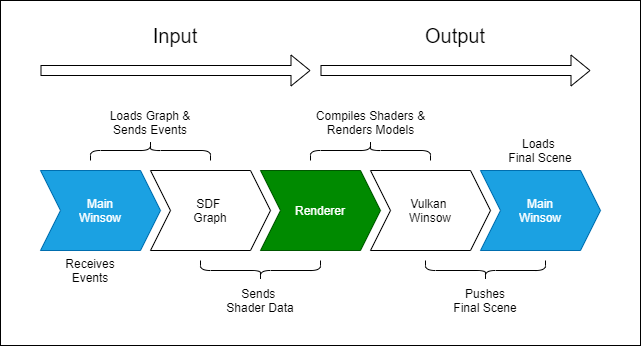

The diagram above was exported from draw.io. Its source (the exported page's mxGraphModel, read from the mxfile embedded in the PNG):
<mxGraphModel dx="812" dy="774" grid="1" gridSize="10" guides="1" tooltips="1" connect="1" arrows="1" fold="1" page="0" pageScale="1" pageWidth="827" pageHeight="1169" math="0" shadow="0">
  <root>
    <mxCell id="0" />
    <mxCell id="1" parent="0" />
    <mxCell id="29" value="" style="rounded=0;whiteSpace=wrap;html=1;" vertex="1" parent="1">
      <mxGeometry x="80" y="30" width="640" height="345" as="geometry" />
    </mxCell>
    <mxCell id="2" value="Renderer" style="shape=step;perimeter=stepPerimeter;whiteSpace=wrap;html=1;fixedSize=1;fillColor=#008a00;strokeColor=#005700;fontColor=#ffffff;" parent="1" vertex="1">
      <mxGeometry x="340" y="200" width="120" height="80" as="geometry" />
    </mxCell>
    <mxCell id="3" value="SDF &lt;br&gt;Graph" style="shape=step;perimeter=stepPerimeter;whiteSpace=wrap;html=1;fixedSize=1;" parent="1" vertex="1">
      <mxGeometry x="230" y="200" width="120" height="80" as="geometry" />
    </mxCell>
    <mxCell id="4" value="Vulkan &lt;br&gt;Winsow" style="shape=step;perimeter=stepPerimeter;whiteSpace=wrap;html=1;fixedSize=1;" parent="1" vertex="1">
      <mxGeometry x="450" y="200" width="120" height="80" as="geometry" />
    </mxCell>
    <mxCell id="5" value="Main&lt;br&gt;Winsow" style="shape=step;perimeter=stepPerimeter;whiteSpace=wrap;html=1;fixedSize=1;fillColor=#1ba1e2;strokeColor=#006EAF;fontColor=#ffffff;" parent="1" vertex="1">
      <mxGeometry x="560" y="200" width="120" height="80" as="geometry" />
    </mxCell>
    <mxCell id="6" value="Main&lt;br&gt;Winsow" style="shape=step;perimeter=stepPerimeter;whiteSpace=wrap;html=1;fixedSize=1;fillColor=#1ba1e2;strokeColor=#006EAF;fontColor=#ffffff;" parent="1" vertex="1">
      <mxGeometry x="120" y="200" width="120" height="80" as="geometry" />
    </mxCell>
    <mxCell id="7" value="" style="shape=curlyBracket;whiteSpace=wrap;html=1;rounded=1;flipH=1;rotation=-90;" parent="1" vertex="1">
      <mxGeometry x="220" y="120" width="20" height="120" as="geometry" />
    </mxCell>
    <mxCell id="8" value="Loads Graph &amp;amp; Sends Events" style="text;html=1;strokeColor=none;fillColor=none;align=center;verticalAlign=middle;whiteSpace=wrap;rounded=0;" parent="1" vertex="1">
      <mxGeometry x="185" y="140" width="90" height="24" as="geometry" />
    </mxCell>
    <mxCell id="17" value="" style="shape=curlyBracket;whiteSpace=wrap;html=1;rounded=1;flipH=1;rotation=-270;" parent="1" vertex="1">
      <mxGeometry x="330" y="240" width="20" height="120" as="geometry" />
    </mxCell>
    <mxCell id="18" value="Sends &lt;br&gt;Shader Data" style="text;html=1;strokeColor=none;fillColor=none;align=center;verticalAlign=middle;whiteSpace=wrap;rounded=0;rotation=0;" parent="1" vertex="1">
      <mxGeometry x="305" y="320" width="70" height="20" as="geometry" />
    </mxCell>
    <mxCell id="20" value="" style="shape=curlyBracket;whiteSpace=wrap;html=1;rounded=1;flipH=1;rotation=-90;" parent="1" vertex="1">
      <mxGeometry x="440" y="120" width="20" height="120" as="geometry" />
    </mxCell>
    <mxCell id="21" value="Compiles Shaders &amp;amp; Renders Models" style="text;html=1;strokeColor=none;fillColor=none;align=center;verticalAlign=middle;whiteSpace=wrap;rounded=0;" parent="1" vertex="1">
      <mxGeometry x="392.5" y="135" width="115" height="34" as="geometry" />
    </mxCell>
    <mxCell id="22" value="" style="shape=curlyBracket;whiteSpace=wrap;html=1;rounded=1;flipH=1;rotation=-270;" parent="1" vertex="1">
      <mxGeometry x="555" y="240" width="20" height="120" as="geometry" />
    </mxCell>
    <mxCell id="23" value="Pushes Final Scene" style="text;html=1;strokeColor=none;fillColor=none;align=center;verticalAlign=middle;whiteSpace=wrap;rounded=0;rotation=0;" parent="1" vertex="1">
      <mxGeometry x="530" y="320" width="70" height="20" as="geometry" />
    </mxCell>
    <mxCell id="24" value="" style="shape=flexArrow;endArrow=classic;html=1;" parent="1" edge="1">
      <mxGeometry width="50" height="50" relative="1" as="geometry">
        <mxPoint x="120" y="100" as="sourcePoint" />
        <mxPoint x="390" y="100" as="targetPoint" />
      </mxGeometry>
    </mxCell>
    <mxCell id="26" value="" style="shape=flexArrow;endArrow=classic;html=1;" parent="1" edge="1">
      <mxGeometry width="50" height="50" relative="1" as="geometry">
        <mxPoint x="400" y="100" as="sourcePoint" />
        <mxPoint x="670" y="100" as="targetPoint" />
      </mxGeometry>
    </mxCell>
    <mxCell id="27" value="Input" style="text;html=1;strokeColor=none;fillColor=none;align=center;verticalAlign=middle;whiteSpace=wrap;rounded=0;fontSize=20;" parent="1" vertex="1">
      <mxGeometry x="230" y="50" width="50" height="30" as="geometry" />
    </mxCell>
    <mxCell id="28" value="Output" style="text;html=1;strokeColor=none;fillColor=none;align=center;verticalAlign=middle;whiteSpace=wrap;rounded=0;fontSize=20;" parent="1" vertex="1">
      <mxGeometry x="500" y="50" width="70" height="30" as="geometry" />
    </mxCell>
    <mxCell id="31" value="Receives Events" style="text;html=1;strokeColor=none;fillColor=none;align=center;verticalAlign=middle;whiteSpace=wrap;rounded=0;" vertex="1" parent="1">
      <mxGeometry x="150" y="290" width="40" height="20" as="geometry" />
    </mxCell>
    <mxCell id="32" value="Loads &lt;br&gt;Final Scene" style="text;html=1;strokeColor=none;fillColor=none;align=center;verticalAlign=middle;whiteSpace=wrap;rounded=0;" vertex="1" parent="1">
      <mxGeometry x="585" y="170" width="70" height="20" as="geometry" />
    </mxCell>
  </root>
</mxGraphModel>